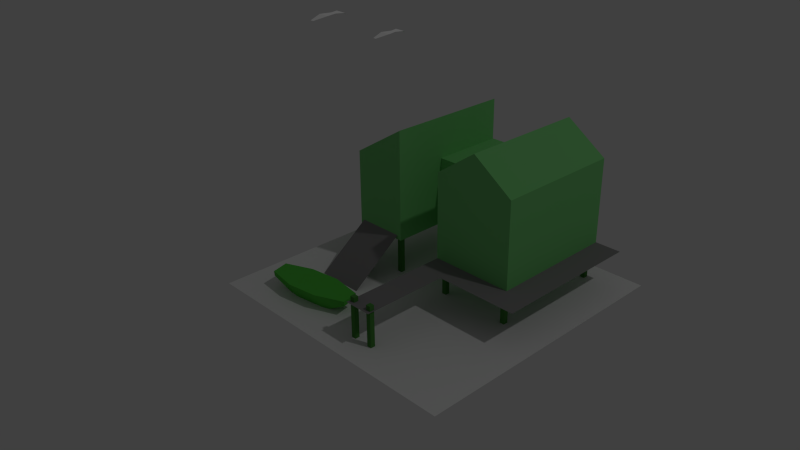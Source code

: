 # Source: dock.blend  (saved by Blender 2.74.0; exported with 4.5.12 LTS)
import bpy
from mathutils import Matrix  # noqa: F401  (used for matrix-valued properties, if any)

bpy.ops.wm.read_factory_settings(use_empty=True)
scene = bpy.context.scene
scene.name = 'Scene'

# ---- collections
col_collection_1 = bpy.data.collections.new('Collection 1'); scene.collection.children.link(col_collection_1)

# ---- materials (node trees are filled in below, after node groups)
mat_bird = bpy.data.materials.new('Bird')
mat_bird.alpha_threshold = 0.0
mat_bird.use_transparent_shadow = False
mat_bird.diffuse_color = (1.0, 1.0, 1.0, 1.0)
mat_bird.roughness = 0.5
mat_bird.specular_intensity = 0.8402
mat_boat = bpy.data.materials.new('Boat')
mat_boat.alpha_threshold = 0.0
mat_boat.use_transparent_shadow = False
mat_boat.diffuse_color = (0.08984, 0.5071, 0.05967, 1.0)
mat_boat.roughness = 0.5
mat_pillar_material = bpy.data.materials.new('Pillar Material')
mat_pillar_material.alpha_threshold = 0.0
mat_pillar_material.use_transparent_shadow = False
mat_pillar_material.diffuse_color = (0.07124, 0.2529, 0.05025, 1.0)
mat_pillar_material.roughness = 0.5
mat_boat_shed_material = bpy.data.materials.new('Boat Shed Material')
mat_boat_shed_material.alpha_threshold = 0.0
mat_boat_shed_material.use_transparent_shadow = False
mat_boat_shed_material.diffuse_color = (0.203, 0.6267, 0.2029, 1.0)
mat_boat_shed_material.roughness = 0.5
mat_ramp_material = bpy.data.materials.new('Ramp Material')
mat_ramp_material.alpha_threshold = 0.0
mat_ramp_material.use_transparent_shadow = False
mat_ramp_material.diffuse_color = (0.2462, 0.2362, 0.2437, 1.0)
mat_ramp_material.roughness = 0.5

# ---- material node trees

# ---- world
world_world = bpy.data.worlds.new('World'); scene.world = world_world
world_world.color = (0.05088, 0.05088, 0.05088)
world_world.use_sun_shadow = False
world_world.sun_shadow_jitter_overblur = 0.0
world_world.cycles.sampling_method = 'MANUAL'
world_world.cycles.sample_map_resolution = 256

# ---- cameras
cam_camera = bpy.data.cameras.new('Camera')
cam_camera.clip_end = 100.0
cam_camera.lens = 35.0
cam_camera.sensor_width = 32.0
cam_camera.sensor_height = 18.0
cam_camera.ortho_scale = 7.314
cam_camera.dof.focus_distance = 0.0
cam_camera.dof.aperture_fstop = 128.0

# ---- lights
light_lamp = bpy.data.lights.new('Lamp', 'POINT')
light_lamp.transmission_factor = 0.0
light_lamp.cutoff_distance = 30.0
light_lamp.energy = 100.0
light_lamp.shadow_buffer_clip_start = 1.001
light_lamp.shadow_soft_size = 0.1
light_lamp.shadow_maximum_resolution = 0.006
light_lamp.use_absolute_resolution = True
light_lamp.cycles.use_multiple_importance_sampling = False

# ---- meshes
me_plane_005 = bpy.data.meshes.new('Plane.005')
me_plane_005.from_pydata([(-0.06457, -0.06451, -0.0849), (0.1, -0.07918, 0.0), (-0.06457, -0.02423, -0.0849), (0.1, 0.07918, 0.0), (0.2698, -0.03805, 0.003678), (0.2698, 0.04479, 0.003678), (0.4779, -0.07702, 0.0), (0.4779, 0.07702, 0.0), (0.6955, -0.06319, -0.07735), (0.6955, -0.01515, -0.07735)], [], [(0, 1, 3, 2), (3, 1, 4, 5), (5, 4, 6, 7), (7, 6, 8, 9)])
me_plane_005.materials.append(mat_bird)
me_plane_005.use_remesh_preserve_volume = False
me_plane_005.use_remesh_preserve_attributes = False
me_plane_005.use_mirror_vertex_groups = False
me_plane_005.update()
me_cube_009 = bpy.data.meshes.new('Cube.009')
me_cube_009.from_pydata([(-0.1, -0.04569, -0.03874), (-0.1, -0.1, 0.1), (-0.1, 0.04569, -0.03874), (-0.1, 0.1, 0.1), (0.1, -0.04569, -0.03874), (0.1, -0.1, 0.1), (0.1, 0.04569, -0.03874), (0.1, 0.1, 0.1), (0.2892, 0.05151, 0.09816), (0.2892, 0.05151, 0.06796), (0.2892, -0.05151, 0.09816), (0.2892, -0.05151, 0.06796), (-0.283, -0.05151, 0.06992), (-0.283, -0.05151, 0.1035), (-0.283, 0.05151, 0.1035), (-0.283, 0.05151, 0.06992)], [], [(2, 0, 12, 15), (3, 7, 6, 2), (4, 6, 9, 11), (5, 1, 0, 4), (0, 2, 6, 4), (5, 7, 3, 1), (8, 10, 11, 9), (5, 4, 11, 10), (7, 5, 10, 8), (6, 7, 8, 9), (13, 14, 15, 12), (3, 2, 15, 14), (1, 3, 14, 13), (0, 1, 13, 12)])
me_cube_009.materials.append(mat_boat)
me_cube_009.use_remesh_preserve_volume = False
me_cube_009.use_remesh_preserve_attributes = False
me_cube_009.use_mirror_vertex_groups = False
me_cube_009.update()
me_cube_001 = bpy.data.meshes.new('Cube.001')
me_cube_001.from_pydata([(-1.0, -1.0, -1.0), (-1.0, 1.0, -1.0), (1.0, 1.0, -1.0), (1.0, -1.0, -1.0), (-1.0, -1.0, 1.0), (-1.0, 1.0, 1.0), (1.0, 1.0, 1.0), (1.0, -1.0, 1.0)], [], [(4, 5, 1, 0), (5, 6, 2, 1), (6, 7, 3, 2), (7, 4, 0, 3), (0, 1, 2, 3), (7, 6, 5, 4)])
me_cube_001.materials.append(mat_pillar_material)
me_cube_001.use_remesh_preserve_volume = False
me_cube_001.use_remesh_preserve_attributes = False
me_cube_001.use_mirror_vertex_groups = False
me_cube_001.update()
me_cube = bpy.data.meshes.new('Cube')
me_cube.from_pydata([(-1.0, -1.0, -1.0), (-1.0, 1.0, -1.0), (1.0, 1.0, -1.0), (1.0, -1.0, -1.0), (-1.0, -1.0, 1.0), (-1.0, 1.0, 1.0), (1.0, 1.0, 1.0), (1.0, -1.0, 1.0), (-1.0, -0.157, -1.0), (0.0, 1.0, 1.675), (-1.0, 1.0, 0.6175), (0.0, -1.0, 1.675), (-1.0, -1.0, 0.6175), (-1.0, -0.157, 1.0), (-1.0, -0.157, 0.6175), (-2.178, 1.0, -1.0), (-2.178, -0.157, -1.0), (-2.178, 1.0, 0.6175), (-2.178, -0.157, 0.6175), (-3.533, 1.0, -1.0), (-3.533, -0.157, -1.0), (-3.533, 1.0, 0.6175), (-3.533, -0.157, 0.6175), (-2.178, -0.9966, -1.0), (-2.178, -0.9966, 0.6175), (-3.533, -0.9966, -1.0), (-3.533, -0.9966, 0.6175), (-2.178, 1.0, 1.591), (-2.178, -0.157, 1.591), (-3.533, 1.0, 0.7804), (-3.533, -0.157, 0.7804), (-2.178, -0.9966, 1.591), (-3.533, -0.9966, 0.7804)], [], [(8, 14, 18, 16), (5, 9, 6, 2, 1, 10), (4, 11, 9, 5, 13), (7, 11, 4, 12, 0, 3), (0, 8, 1, 2, 3), (0, 12, 14, 8), (12, 4, 13, 14), (6, 9, 11, 7), (2, 6, 7, 3), (14, 13, 5, 10), (23, 24, 31, 32, 26, 25), (14, 10, 17, 18), (1, 8, 16, 15), (10, 1, 15, 17), (24, 18, 17, 27, 28, 31), (30, 32, 31, 28, 27, 29), (15, 16, 20, 19), (17, 15, 19, 21, 29, 27), (20, 16, 23, 25), (16, 18, 24, 23), (22, 21, 19, 20, 25, 26), (22, 26, 32, 30, 29, 21)])
me_cube.materials.append(mat_boat_shed_material)
me_cube.use_remesh_preserve_volume = False
me_cube.use_remesh_preserve_attributes = False
me_cube.use_mirror_vertex_groups = False
me_cube.update()
me_plane = bpy.data.meshes.new('Plane')
me_plane.from_pydata([(-1.0, -1.0, 0.0), (1.0, -1.0, 0.0), (-1.0, 1.0, 0.0), (1.0, 1.0, 0.0)], [], [(0, 1, 3, 2)])
me_plane.materials.append(None)
me_plane.use_remesh_preserve_volume = False
me_plane.use_remesh_preserve_attributes = False
me_plane.use_mirror_vertex_groups = False
me_plane.update()
me_cube_002 = bpy.data.meshes.new('Cube.002')
me_cube_002.from_pydata([(-1.0, -1.0, -1.0), (-1.0, 1.0, -1.0), (1.0, 1.0, -1.0), (1.0, -1.0, -1.0), (-1.0, -1.0, 1.0), (-1.0, 1.0, 1.0), (1.0, 1.0, 1.0), (1.0, -1.0, 1.0)], [], [(4, 5, 1, 0), (5, 6, 2, 1), (6, 7, 3, 2), (7, 4, 0, 3), (0, 1, 2, 3), (7, 6, 5, 4)])
me_cube_002.materials.append(mat_pillar_material)
me_cube_002.use_remesh_preserve_volume = False
me_cube_002.use_remesh_preserve_attributes = False
me_cube_002.use_mirror_vertex_groups = False
me_cube_002.update()
me_cube_003 = bpy.data.meshes.new('Cube.003')
me_cube_003.from_pydata([(-1.0, -1.0, -1.0), (-1.0, 1.0, -1.0), (1.0, 1.0, -1.0), (1.0, -1.0, -1.0), (-1.0, -1.0, 1.0), (-1.0, 1.0, 1.0), (1.0, 1.0, 1.0), (1.0, -1.0, 1.0)], [], [(4, 5, 1, 0), (5, 6, 2, 1), (6, 7, 3, 2), (7, 4, 0, 3), (0, 1, 2, 3), (7, 6, 5, 4)])
me_cube_003.materials.append(mat_pillar_material)
me_cube_003.use_remesh_preserve_volume = False
me_cube_003.use_remesh_preserve_attributes = False
me_cube_003.use_mirror_vertex_groups = False
me_cube_003.update()
me_cube_004 = bpy.data.meshes.new('Cube.004')
me_cube_004.from_pydata([(-1.0, -1.0, -1.0), (-1.0, 1.0, -1.0), (1.0, 1.0, -1.0), (1.0, -1.0, -1.0), (-1.0, -1.0, 1.0), (-1.0, 1.0, 1.0), (1.0, 1.0, 1.0), (1.0, -1.0, 1.0)], [], [(4, 5, 1, 0), (5, 6, 2, 1), (6, 7, 3, 2), (7, 4, 0, 3), (0, 1, 2, 3), (7, 6, 5, 4)])
me_cube_004.materials.append(mat_pillar_material)
me_cube_004.use_remesh_preserve_volume = False
me_cube_004.use_remesh_preserve_attributes = False
me_cube_004.use_mirror_vertex_groups = False
me_cube_004.update()
me_cube_005 = bpy.data.meshes.new('Cube.005')
me_cube_005.from_pydata([(-1.0, -1.0, -1.0), (-1.0, 1.0, -1.0), (1.0, 1.0, -1.0), (1.0, -1.0, -1.0), (-1.0, -1.0, 1.0), (-1.0, 1.0, 1.0), (1.0, 1.0, 1.0), (1.0, -1.0, 1.0)], [], [(4, 5, 1, 0), (5, 6, 2, 1), (6, 7, 3, 2), (7, 4, 0, 3), (0, 1, 2, 3), (7, 6, 5, 4)])
me_cube_005.materials.append(mat_pillar_material)
me_cube_005.use_remesh_preserve_volume = False
me_cube_005.use_remesh_preserve_attributes = False
me_cube_005.use_mirror_vertex_groups = False
me_cube_005.update()
me_cube_006 = bpy.data.meshes.new('Cube.006')
me_cube_006.from_pydata([(-1.0, -1.0, -1.0), (-1.0, 1.0, -1.0), (1.0, 1.0, -1.0), (1.0, -1.0, -1.0), (-1.0, -1.0, 1.0), (-1.0, 1.0, 1.0), (1.0, 1.0, 1.0), (1.0, -1.0, 1.0)], [], [(4, 5, 1, 0), (5, 6, 2, 1), (6, 7, 3, 2), (7, 4, 0, 3), (0, 1, 2, 3), (7, 6, 5, 4)])
me_cube_006.materials.append(mat_pillar_material)
me_cube_006.use_remesh_preserve_volume = False
me_cube_006.use_remesh_preserve_attributes = False
me_cube_006.use_mirror_vertex_groups = False
me_cube_006.update()
me_cube_007 = bpy.data.meshes.new('Cube.007')
me_cube_007.from_pydata([(-1.0, -1.0, -1.0), (-1.0, 1.0, -1.0), (1.0, 1.0, -1.0), (1.0, -1.0, -1.0), (-1.0, -1.0, 1.0), (-1.0, 1.0, 1.0), (1.0, 1.0, 1.0), (1.0, -1.0, 1.0)], [], [(4, 5, 1, 0), (5, 6, 2, 1), (6, 7, 3, 2), (7, 4, 0, 3), (0, 1, 2, 3), (7, 6, 5, 4)])
me_cube_007.materials.append(mat_pillar_material)
me_cube_007.use_remesh_preserve_volume = False
me_cube_007.use_remesh_preserve_attributes = False
me_cube_007.use_mirror_vertex_groups = False
me_cube_007.update()
me_cube_008 = bpy.data.meshes.new('Cube.008')
me_cube_008.from_pydata([(-1.0, -1.0, -1.0), (-1.0, 1.0, -1.0), (1.0, 1.0, -1.0), (1.0, -1.0, -1.0), (-1.0, -1.0, 1.0), (-1.0, 1.0, 1.0), (1.0, 1.0, 1.0), (1.0, -1.0, 1.0)], [], [(4, 5, 1, 0), (5, 6, 2, 1), (6, 7, 3, 2), (7, 4, 0, 3), (0, 1, 2, 3), (7, 6, 5, 4)])
me_cube_008.materials.append(mat_pillar_material)
me_cube_008.use_remesh_preserve_volume = False
me_cube_008.use_remesh_preserve_attributes = False
me_cube_008.use_mirror_vertex_groups = False
me_cube_008.update()
me_plane_002 = bpy.data.meshes.new('Plane.002')
me_plane_002.from_pydata([(1.0, -1.0, 0.0), (-1.0, -1.0, 0.0), (1.0, 1.0, 0.0), (-1.0, 1.0, 0.0), (0.0, -1.0, 0.0), (0.0, 1.0, 0.0), (-1.0, 0.0, 0.0), (1.0, 0.0, 0.0), (-0.5, -1.0, 0.0), (-0.5, 1.0, 0.0), (-1.0, -0.5, 0.0), (1.0, 0.5, 0.0), (0.5, -1.0, 0.0), (0.5, 1.0, 0.0), (-1.0, 0.5, 0.0), (1.0, -0.5, 0.0), (-7.209, 1.0, 0.0), (-7.209, 0.5, 0.0), (10.21, -1.0, 0.0), (10.21, -0.5, 0.0)], [], [(14, 3, 16, 17), (15, 0, 18, 19), (11, 2, 13, 5, 9, 3, 14, 6, 10, 1, 8, 4, 12, 0, 15, 7)])
me_plane_002.materials.append(mat_ramp_material)
me_plane_002.use_remesh_preserve_volume = False
me_plane_002.use_remesh_preserve_attributes = False
me_plane_002.use_mirror_vertex_groups = False
me_plane_002.update()
me_plane_004 = bpy.data.meshes.new('Plane.004')
me_plane_004.from_pydata([(1.0, -1.0, 0.0), (-1.0, -1.0, 0.0), (1.0, 1.0, 0.0), (-1.0, 1.0, 0.0)], [], [(1, 0, 2, 3)])
me_plane_004.materials.append(mat_ramp_material)
me_plane_004.use_remesh_preserve_volume = False
me_plane_004.use_remesh_preserve_attributes = False
me_plane_004.use_mirror_vertex_groups = False
me_plane_004.update()
me_plane_006 = bpy.data.meshes.new('Plane.006')
me_plane_006.from_pydata([(-0.06457, -0.06451, -0.0849), (0.1, -0.07918, 0.0), (-0.06457, -0.02423, -0.0849), (0.1, 0.07918, 0.0), (0.2698, -0.03805, 0.003678), (0.2698, 0.04479, 0.003678), (0.4779, -0.07702, 0.0), (0.4779, 0.07702, 0.0), (0.6955, -0.06319, -0.07735), (0.6955, -0.01515, -0.07735)], [], [(0, 1, 3, 2), (3, 1, 4, 5), (5, 4, 6, 7), (7, 6, 8, 9)])
me_plane_006.materials.append(mat_bird)
me_plane_006.use_remesh_preserve_volume = False
me_plane_006.use_remesh_preserve_attributes = False
me_plane_006.use_mirror_vertex_groups = False
me_plane_006.update()

# ---- objects
ob_plane = bpy.data.objects.new('Plane', me_plane_005)
ob_cube_009 = bpy.data.objects.new('Cube.009', me_cube_009)
ob_cube_001 = bpy.data.objects.new('Cube.001', me_cube_001)
ob_cube = bpy.data.objects.new('Cube', me_cube)
ob_tile_default = bpy.data.objects.new('Tile Default', me_plane)
ob_lamp = bpy.data.objects.new('Lamp', light_lamp)
ob_camera = bpy.data.objects.new('Camera', cam_camera)
ob_cube_002 = bpy.data.objects.new('Cube.002', me_cube_002)
ob_cube_003 = bpy.data.objects.new('Cube.003', me_cube_003)
ob_cube_004 = bpy.data.objects.new('Cube.004', me_cube_004)
ob_cube_005 = bpy.data.objects.new('Cube.005', me_cube_005)
ob_cube_006 = bpy.data.objects.new('Cube.006', me_cube_006)
ob_cube_007 = bpy.data.objects.new('Cube.007', me_cube_007)
ob_cube_008 = bpy.data.objects.new('Cube.008', me_cube_008)
ob_plane_001 = bpy.data.objects.new('Plane.001', me_plane_002)
ob_plane_003 = bpy.data.objects.new('Plane.003', me_plane_004)
ob_bird2 = bpy.data.objects.new('BIrd2', me_plane_006)

# ---- transforms, parenting, visibility, modifiers, constraints
ob_plane.location = (0.02974, -0.37, 1.0)
ob_plane.rotation_euler = (0.0, -0.0, 4.657)
ob_plane.scale = (0.1471, 0.2279, 0.1471)
ob_plane.lineart.crease_threshold = 0.0
ob_cube_009.location = (-0.2167, -0.3435, 0.006489)
ob_cube_009.rotation_euler = (0.08727, 0.0, 0.1396)
ob_cube_009.scale = (0.5574, 0.5574, 0.5574)
ob_cube_009.lineart.crease_threshold = 0.0
ob_cube_001.location = (0.3248, -0.01179, 0.0368)
ob_cube_001.scale = (0.008345, 0.008345, 0.111)
ob_cube_001.lineart.crease_threshold = 0.0
ob_cube.location = (0.1931, 0.2064, 0.2836)
ob_cube.scale = (0.1503, 0.2335, 0.1552)
ob_cube.lineart.crease_threshold = 0.0
ob_tile_default.location = (0.0, 0.0, 0.0)
ob_tile_default.scale = (0.5, 0.5, 1.0)
ob_tile_default.hide_viewport = True
ob_tile_default.hide_select = True
ob_tile_default.lineart.crease_threshold = 0.0
ob_lamp.location = (4.076, 1.005, 5.904)
ob_lamp.rotation_euler = (0.6503, 0.05522, 1.866)
ob_lamp.lock_rotations_4d = False
ob_lamp.empty_display_type = 'ARROWS'
ob_lamp.color = (0.0, 0.0, 0.0, 0.0)
ob_lamp.hide_select = True
ob_lamp.lineart.crease_threshold = 0.0
ob_camera.location = (1.823, -1.854, 1.522)
ob_camera.rotation_euler = (1.109, 0.01082, 0.8149)
ob_camera.lock_rotations_4d = False
ob_camera.empty_display_type = 'ARROWS'
ob_camera.color = (0.0, 0.0, 0.0, 0.0)
ob_camera.hide_viewport = True
ob_camera.hide_select = True
ob_camera.display_type = 'WIRE'
ob_camera.lineart.crease_threshold = 0.0
ob_cube_002.location = (0.06926, -0.01179, 0.0368)
ob_cube_002.scale = (0.008345, 0.008345, 0.111)
ob_cube_002.lineart.crease_threshold = 0.0
ob_cube_003.location = (-0.147, -0.01179, 0.0368)
ob_cube_003.scale = (0.008345, 0.008345, 0.111)
ob_cube_003.lineart.crease_threshold = 0.0
ob_cube_004.location = (-0.3199, -0.01179, 0.0368)
ob_cube_004.scale = (0.008345, 0.008345, 0.111)
ob_cube_004.lineart.crease_threshold = 0.0
ob_cube_005.location = (0.3248, 0.4128, 0.0368)
ob_cube_005.scale = (0.008345, 0.008345, 0.111)
ob_cube_005.lineart.crease_threshold = 0.0
ob_cube_006.location = (-0.3239, 0.4246, 0.0368)
ob_cube_006.scale = (0.008345, 0.008345, 0.111)
ob_cube_006.lineart.crease_threshold = 0.0
ob_cube_007.location = (0.1295, -0.401, 0.0368)
ob_cube_007.scale = (0.008345, 0.008345, 0.111)
ob_cube_007.lineart.crease_threshold = 0.0
ob_cube_008.location = (0.05746, -0.401, 0.0368)
ob_cube_008.scale = (0.008345, 0.008345, 0.111)
ob_cube_008.lineart.crease_threshold = 0.0
ob_plane_001.location = (0.2423, -0.06546, 0.1303)
ob_plane_001.rotation_euler = (0.0, -0.0, 1.571)
ob_plane_001.scale = (0.0495, 0.1975, 0.03616)
ob_plane_001.lineart.crease_threshold = 0.0
ob_plane_003.location = (-0.2373, -0.1338, 0.06412)
ob_plane_003.rotation_euler = (5.603e-08, -0.6384, 1.571)
ob_plane_003.scale = (0.1476, 0.0866, 0.02358)
ob_plane_003.lineart.crease_threshold = 0.0
ob_bird2.location = (-0.01188, -0.1183, 0.9)
ob_bird2.rotation_euler = (0.0, -0.0, 4.657)
ob_bird2.scale = (0.1471, 0.2279, 0.1471)
ob_bird2.lineart.crease_threshold = 0.0

# ---- collection membership
col_collection_1.objects.link(ob_plane)
col_collection_1.objects.link(ob_cube_009)
col_collection_1.objects.link(ob_cube_001)
col_collection_1.objects.link(ob_cube)
col_collection_1.objects.link(ob_tile_default)
col_collection_1.objects.link(ob_lamp)
col_collection_1.objects.link(ob_camera)
col_collection_1.objects.link(ob_cube_002)
col_collection_1.objects.link(ob_cube_003)
col_collection_1.objects.link(ob_cube_004)
col_collection_1.objects.link(ob_cube_005)
col_collection_1.objects.link(ob_cube_006)
col_collection_1.objects.link(ob_cube_007)
col_collection_1.objects.link(ob_cube_008)
col_collection_1.objects.link(ob_plane_001)
col_collection_1.objects.link(ob_plane_003)
col_collection_1.objects.link(ob_bird2)

# ---- scene / render settings (as saved in the file)
scene.camera = ob_camera
scene.frame_start = 1; scene.frame_end = 60; scene.frame_set(45)
scene.render.engine = 'BLENDER_EEVEE_NEXT'
scene.render.resolution_percentage = 50
scene.render.dither_intensity = 0.0
scene.cycles.use_denoising = False
scene.cycles.samples = 10
scene.cycles.sampling_pattern = 'TABULATED_SOBOL'
scene.cycles.light_sampling_threshold = 0.0
scene.cycles.use_adaptive_sampling = False
scene.cycles.use_light_tree = False
scene.cycles.blur_glossy = 0.0
scene.cycles.volume_bounces = 1
scene.cycles.pixel_filter_type = 'GAUSSIAN'
scene.cycles.sample_clamp_indirect = 0.0
scene.view_settings.view_transform = 'Standard'
bpy.context.view_layer.update()
